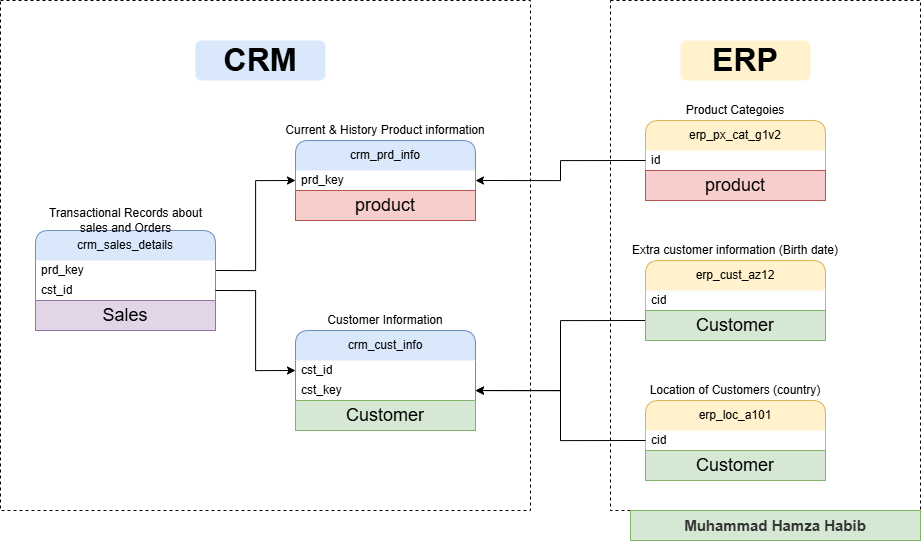

The diagram above was exported from draw.io. Its source (the exported page's mxGraphModel, read from the mxfile embedded in the PNG):
<mxGraphModel dx="1716" dy="1113" grid="1" gridSize="10" guides="1" tooltips="1" connect="1" arrows="1" fold="1" page="1" pageScale="1" pageWidth="1100" pageHeight="850" math="0" shadow="0">
  <root>
    <mxCell id="0" />
    <mxCell id="1" parent="0" />
    <mxCell id="YASwYQKjzJGvtcyn6uTw-1" value="crm_prd_info" style="swimlane;fontStyle=0;childLayout=stackLayout;horizontal=1;startSize=30;horizontalStack=0;resizeParent=1;resizeParentMax=0;resizeLast=0;collapsible=1;marginBottom=0;whiteSpace=wrap;html=1;fillColor=#dae8fc;strokeColor=#6c8ebf;rounded=1;swimlaneLine=0;glass=0;shadow=0;" parent="1" vertex="1">
      <mxGeometry x="375" y="300" width="180" height="80" as="geometry">
        <mxRectangle x="220" y="140" width="60" height="30" as="alternateBounds" />
      </mxGeometry>
    </mxCell>
    <mxCell id="YASwYQKjzJGvtcyn6uTw-5" value="&lt;div style=&quot;text-align: center;&quot;&gt;&lt;span style=&quot;background-color: transparent; color: light-dark(rgb(0, 0, 0), rgb(255, 255, 255));&quot;&gt;prd_key&lt;/span&gt;&lt;/div&gt;" style="text;strokeColor=none;fillColor=none;align=left;verticalAlign=middle;spacingLeft=4;spacingRight=4;overflow=hidden;points=[[0,0.5],[1,0.5]];portConstraint=eastwest;rotatable=0;whiteSpace=wrap;html=1;rounded=1;" parent="YASwYQKjzJGvtcyn6uTw-1" vertex="1">
      <mxGeometry y="30" width="180" height="20" as="geometry" />
    </mxCell>
    <mxCell id="DsGlH6l2NfkA4eU4KVe6-3" value="&lt;font style=&quot;font-size: 18px;&quot;&gt;product&lt;/font&gt;" style="text;html=1;strokeColor=#b85450;fillColor=#f8cecc;align=center;verticalAlign=middle;whiteSpace=wrap;overflow=hidden;rounded=0;" parent="YASwYQKjzJGvtcyn6uTw-1" vertex="1">
      <mxGeometry y="50" width="180" height="30" as="geometry" />
    </mxCell>
    <mxCell id="YASwYQKjzJGvtcyn6uTw-7" value="crm_cust_info" style="swimlane;fontStyle=0;childLayout=stackLayout;horizontal=1;startSize=30;horizontalStack=0;resizeParent=1;resizeParentMax=0;resizeLast=0;collapsible=1;marginBottom=0;whiteSpace=wrap;html=1;fillColor=#dae8fc;strokeColor=#6c8ebf;rounded=1;swimlaneLine=0;glass=0;shadow=0;" parent="1" vertex="1">
      <mxGeometry x="375" y="490" width="180" height="100" as="geometry">
        <mxRectangle x="220" y="140" width="60" height="30" as="alternateBounds" />
      </mxGeometry>
    </mxCell>
    <mxCell id="YASwYQKjzJGvtcyn6uTw-8" value="&lt;div style=&quot;text-align: center;&quot;&gt;&lt;span style=&quot;background-color: transparent; color: light-dark(rgb(0, 0, 0), rgb(255, 255, 255));&quot;&gt;cst_id&lt;/span&gt;&lt;/div&gt;" style="text;strokeColor=none;fillColor=none;align=left;verticalAlign=middle;spacingLeft=4;spacingRight=4;overflow=hidden;points=[[0,0.5],[1,0.5]];portConstraint=eastwest;rotatable=0;whiteSpace=wrap;html=1;rounded=1;" parent="YASwYQKjzJGvtcyn6uTw-7" vertex="1">
      <mxGeometry y="30" width="180" height="20" as="geometry" />
    </mxCell>
    <mxCell id="YASwYQKjzJGvtcyn6uTw-9" value="&lt;div style=&quot;text-align: center;&quot;&gt;&lt;span style=&quot;background-color: transparent; color: light-dark(rgb(0, 0, 0), rgb(255, 255, 255));&quot;&gt;cst_key&lt;/span&gt;&lt;/div&gt;" style="text;strokeColor=none;fillColor=none;align=left;verticalAlign=middle;spacingLeft=4;spacingRight=4;overflow=hidden;points=[[0,0.5],[1,0.5]];portConstraint=eastwest;rotatable=0;whiteSpace=wrap;html=1;rounded=1;" parent="YASwYQKjzJGvtcyn6uTw-7" vertex="1">
      <mxGeometry y="50" width="180" height="20" as="geometry" />
    </mxCell>
    <mxCell id="DsGlH6l2NfkA4eU4KVe6-6" value="&lt;font style=&quot;font-size: 18px;&quot;&gt;Customer&lt;/font&gt;" style="text;html=1;strokeColor=#82b366;fillColor=#d5e8d4;align=center;verticalAlign=middle;whiteSpace=wrap;overflow=hidden;rounded=0;" parent="YASwYQKjzJGvtcyn6uTw-7" vertex="1">
      <mxGeometry y="70" width="180" height="30" as="geometry" />
    </mxCell>
    <mxCell id="YASwYQKjzJGvtcyn6uTw-23" style="edgeStyle=orthogonalEdgeStyle;rounded=0;orthogonalLoop=1;jettySize=auto;html=1;entryX=0;entryY=0.5;entryDx=0;entryDy=0;exitX=1;exitY=0.5;exitDx=0;exitDy=0;" parent="1" source="YASwYQKjzJGvtcyn6uTw-11" target="YASwYQKjzJGvtcyn6uTw-5" edge="1">
      <mxGeometry relative="1" as="geometry" />
    </mxCell>
    <mxCell id="YASwYQKjzJGvtcyn6uTw-10" value="crm_sales_details" style="swimlane;fontStyle=0;childLayout=stackLayout;horizontal=1;startSize=30;horizontalStack=0;resizeParent=1;resizeParentMax=0;resizeLast=0;collapsible=1;marginBottom=0;whiteSpace=wrap;html=1;fillColor=#dae8fc;strokeColor=#6c8ebf;rounded=1;swimlaneLine=0;glass=0;shadow=0;" parent="1" vertex="1">
      <mxGeometry x="115" y="390" width="180" height="100" as="geometry">
        <mxRectangle x="220" y="140" width="60" height="30" as="alternateBounds" />
      </mxGeometry>
    </mxCell>
    <mxCell id="YASwYQKjzJGvtcyn6uTw-11" value="&lt;div style=&quot;text-align: center;&quot;&gt;prd_key&lt;/div&gt;" style="text;strokeColor=none;fillColor=none;align=left;verticalAlign=middle;spacingLeft=4;spacingRight=4;overflow=hidden;points=[[0,0.5],[1,0.5]];portConstraint=eastwest;rotatable=0;whiteSpace=wrap;html=1;rounded=1;" parent="YASwYQKjzJGvtcyn6uTw-10" vertex="1">
      <mxGeometry y="30" width="180" height="20" as="geometry" />
    </mxCell>
    <mxCell id="YASwYQKjzJGvtcyn6uTw-12" value="&lt;div style=&quot;text-align: center;&quot;&gt;&lt;span style=&quot;background-color: transparent; color: light-dark(rgb(0, 0, 0), rgb(255, 255, 255));&quot;&gt;cst_id&lt;/span&gt;&lt;/div&gt;" style="text;strokeColor=none;fillColor=none;align=left;verticalAlign=middle;spacingLeft=4;spacingRight=4;overflow=hidden;points=[[0,0.5],[1,0.5]];portConstraint=eastwest;rotatable=0;whiteSpace=wrap;html=1;rounded=1;" parent="YASwYQKjzJGvtcyn6uTw-10" vertex="1">
      <mxGeometry y="50" width="180" height="20" as="geometry" />
    </mxCell>
    <mxCell id="DsGlH6l2NfkA4eU4KVe6-9" value="&lt;font style=&quot;font-size: 18px;&quot;&gt;Sales&lt;/font&gt;" style="text;html=1;strokeColor=#9673a6;fillColor=#e1d5e7;align=center;verticalAlign=middle;whiteSpace=wrap;overflow=hidden;rounded=0;" parent="YASwYQKjzJGvtcyn6uTw-10" vertex="1">
      <mxGeometry y="70" width="180" height="30" as="geometry" />
    </mxCell>
    <mxCell id="YASwYQKjzJGvtcyn6uTw-13" value="erp_px_cat_g1v2" style="swimlane;fontStyle=0;childLayout=stackLayout;horizontal=1;startSize=30;horizontalStack=0;resizeParent=1;resizeParentMax=0;resizeLast=0;collapsible=1;marginBottom=0;whiteSpace=wrap;html=1;fillColor=#fff2cc;strokeColor=#d6b656;rounded=1;swimlaneLine=0;glass=0;shadow=0;" parent="1" vertex="1">
      <mxGeometry x="725" y="280" width="180" height="80" as="geometry">
        <mxRectangle x="220" y="140" width="60" height="30" as="alternateBounds" />
      </mxGeometry>
    </mxCell>
    <mxCell id="YASwYQKjzJGvtcyn6uTw-14" value="&lt;div style=&quot;text-align: center;&quot;&gt;id&lt;/div&gt;" style="text;strokeColor=none;fillColor=none;align=left;verticalAlign=middle;spacingLeft=4;spacingRight=4;overflow=hidden;points=[[0,0.5],[1,0.5]];portConstraint=eastwest;rotatable=0;whiteSpace=wrap;html=1;rounded=1;" parent="YASwYQKjzJGvtcyn6uTw-13" vertex="1">
      <mxGeometry y="30" width="180" height="20" as="geometry" />
    </mxCell>
    <mxCell id="DsGlH6l2NfkA4eU4KVe6-5" value="&lt;font style=&quot;font-size: 18px;&quot;&gt;product&lt;/font&gt;" style="text;html=1;strokeColor=#b85450;fillColor=#f8cecc;align=center;verticalAlign=middle;whiteSpace=wrap;overflow=hidden;rounded=0;" parent="YASwYQKjzJGvtcyn6uTw-13" vertex="1">
      <mxGeometry y="50" width="180" height="30" as="geometry" />
    </mxCell>
    <mxCell id="YASwYQKjzJGvtcyn6uTw-27" style="edgeStyle=orthogonalEdgeStyle;rounded=0;orthogonalLoop=1;jettySize=auto;html=1;exitX=0;exitY=0.75;exitDx=0;exitDy=0;" parent="1" source="YASwYQKjzJGvtcyn6uTw-16" target="YASwYQKjzJGvtcyn6uTw-9" edge="1">
      <mxGeometry relative="1" as="geometry" />
    </mxCell>
    <mxCell id="YASwYQKjzJGvtcyn6uTw-16" value="erp_cust_az12" style="swimlane;fontStyle=0;childLayout=stackLayout;horizontal=1;startSize=30;horizontalStack=0;resizeParent=1;resizeParentMax=0;resizeLast=0;collapsible=1;marginBottom=0;whiteSpace=wrap;html=1;fillColor=#fff2cc;strokeColor=#d6b656;rounded=1;swimlaneLine=0;glass=0;shadow=0;" parent="1" vertex="1">
      <mxGeometry x="725" y="420" width="180" height="80" as="geometry">
        <mxRectangle x="220" y="140" width="60" height="30" as="alternateBounds" />
      </mxGeometry>
    </mxCell>
    <mxCell id="YASwYQKjzJGvtcyn6uTw-17" value="&lt;div style=&quot;text-align: center;&quot;&gt;&lt;span style=&quot;background-color: transparent; color: light-dark(rgb(0, 0, 0), rgb(255, 255, 255));&quot;&gt;cid&lt;/span&gt;&lt;/div&gt;" style="text;strokeColor=none;fillColor=none;align=left;verticalAlign=middle;spacingLeft=4;spacingRight=4;overflow=hidden;points=[[0,0.5],[1,0.5]];portConstraint=eastwest;rotatable=0;whiteSpace=wrap;html=1;rounded=1;" parent="YASwYQKjzJGvtcyn6uTw-16" vertex="1">
      <mxGeometry y="30" width="180" height="20" as="geometry" />
    </mxCell>
    <mxCell id="DsGlH6l2NfkA4eU4KVe6-8" value="&lt;span style=&quot;font-size: 18px;&quot;&gt;Customer&lt;/span&gt;" style="text;html=1;strokeColor=#82b366;fillColor=#d5e8d4;align=center;verticalAlign=middle;whiteSpace=wrap;overflow=hidden;rounded=0;" parent="YASwYQKjzJGvtcyn6uTw-16" vertex="1">
      <mxGeometry y="50" width="180" height="30" as="geometry" />
    </mxCell>
    <mxCell id="YASwYQKjzJGvtcyn6uTw-19" value="erp_loc_a101" style="swimlane;fontStyle=0;childLayout=stackLayout;horizontal=1;startSize=30;horizontalStack=0;resizeParent=1;resizeParentMax=0;resizeLast=0;collapsible=1;marginBottom=0;whiteSpace=wrap;html=1;fillColor=#fff2cc;strokeColor=#d6b656;rounded=1;swimlaneLine=0;glass=0;shadow=0;" parent="1" vertex="1">
      <mxGeometry x="725" y="560" width="180" height="80" as="geometry">
        <mxRectangle x="220" y="140" width="60" height="30" as="alternateBounds" />
      </mxGeometry>
    </mxCell>
    <mxCell id="YASwYQKjzJGvtcyn6uTw-20" value="&lt;div style=&quot;text-align: center;&quot;&gt;&lt;span style=&quot;background-color: transparent; color: light-dark(rgb(0, 0, 0), rgb(255, 255, 255));&quot;&gt;cid&lt;/span&gt;&lt;/div&gt;" style="text;strokeColor=none;fillColor=none;align=left;verticalAlign=middle;spacingLeft=4;spacingRight=4;overflow=hidden;points=[[0,0.5],[1,0.5]];portConstraint=eastwest;rotatable=0;whiteSpace=wrap;html=1;rounded=1;" parent="YASwYQKjzJGvtcyn6uTw-19" vertex="1">
      <mxGeometry y="30" width="180" height="20" as="geometry" />
    </mxCell>
    <mxCell id="DsGlH6l2NfkA4eU4KVe6-7" value="&lt;span style=&quot;font-size: 18px;&quot;&gt;Customer&lt;/span&gt;" style="text;html=1;strokeColor=#82b366;fillColor=#d5e8d4;align=center;verticalAlign=middle;whiteSpace=wrap;overflow=hidden;rounded=0;" parent="YASwYQKjzJGvtcyn6uTw-19" vertex="1">
      <mxGeometry y="50" width="180" height="30" as="geometry" />
    </mxCell>
    <mxCell id="YASwYQKjzJGvtcyn6uTw-24" style="edgeStyle=orthogonalEdgeStyle;rounded=0;orthogonalLoop=1;jettySize=auto;html=1;exitX=1;exitY=0.5;exitDx=0;exitDy=0;entryX=0;entryY=0.5;entryDx=0;entryDy=0;" parent="1" source="YASwYQKjzJGvtcyn6uTw-12" target="YASwYQKjzJGvtcyn6uTw-8" edge="1">
      <mxGeometry relative="1" as="geometry" />
    </mxCell>
    <mxCell id="YASwYQKjzJGvtcyn6uTw-26" style="edgeStyle=orthogonalEdgeStyle;rounded=0;orthogonalLoop=1;jettySize=auto;html=1;exitX=0;exitY=0.5;exitDx=0;exitDy=0;entryX=1;entryY=0.5;entryDx=0;entryDy=0;" parent="1" source="YASwYQKjzJGvtcyn6uTw-20" target="YASwYQKjzJGvtcyn6uTw-9" edge="1">
      <mxGeometry relative="1" as="geometry" />
    </mxCell>
    <mxCell id="YASwYQKjzJGvtcyn6uTw-28" style="edgeStyle=orthogonalEdgeStyle;rounded=0;orthogonalLoop=1;jettySize=auto;html=1;exitX=0;exitY=0.5;exitDx=0;exitDy=0;entryX=1;entryY=0.5;entryDx=0;entryDy=0;" parent="1" source="YASwYQKjzJGvtcyn6uTw-14" target="YASwYQKjzJGvtcyn6uTw-5" edge="1">
      <mxGeometry relative="1" as="geometry" />
    </mxCell>
    <mxCell id="YASwYQKjzJGvtcyn6uTw-30" value="" style="rounded=0;whiteSpace=wrap;html=1;fillColor=none;dashed=1;" parent="1" vertex="1">
      <mxGeometry x="690" y="160" width="310" height="510" as="geometry" />
    </mxCell>
    <mxCell id="YASwYQKjzJGvtcyn6uTw-31" value="&lt;font style=&quot;font-size: 32px;&quot;&gt;&lt;b style=&quot;&quot;&gt;CRM&lt;/b&gt;&lt;/font&gt;" style="rounded=1;whiteSpace=wrap;html=1;fillColor=#dae8fc;strokeColor=none;" parent="1" vertex="1">
      <mxGeometry x="275" y="200" width="130" height="40" as="geometry" />
    </mxCell>
    <mxCell id="YASwYQKjzJGvtcyn6uTw-32" value="&lt;font style=&quot;font-size: 32px;&quot;&gt;&lt;b style=&quot;&quot;&gt;ERP&lt;/b&gt;&lt;/font&gt;" style="rounded=1;whiteSpace=wrap;html=1;fillColor=#fff2cc;strokeColor=none;" parent="1" vertex="1">
      <mxGeometry x="760" y="200" width="130" height="40" as="geometry" />
    </mxCell>
    <mxCell id="YASwYQKjzJGvtcyn6uTw-34" value="Product Categoies" style="text;html=1;whiteSpace=wrap;strokeColor=none;fillColor=none;align=center;verticalAlign=middle;rounded=0;" parent="1" vertex="1">
      <mxGeometry x="750" y="260" width="130" height="20" as="geometry" />
    </mxCell>
    <mxCell id="YASwYQKjzJGvtcyn6uTw-35" value="Extra customer information (Birth date)" style="text;html=1;whiteSpace=wrap;strokeColor=none;fillColor=none;align=center;verticalAlign=middle;rounded=0;" parent="1" vertex="1">
      <mxGeometry x="695" y="400" width="240" height="20" as="geometry" />
    </mxCell>
    <mxCell id="YASwYQKjzJGvtcyn6uTw-36" value="Location of Customers (country)" style="text;html=1;whiteSpace=wrap;strokeColor=none;fillColor=none;align=center;verticalAlign=middle;rounded=0;" parent="1" vertex="1">
      <mxGeometry x="725" y="540" width="180" height="20" as="geometry" />
    </mxCell>
    <mxCell id="YASwYQKjzJGvtcyn6uTw-37" value="Customer Information" style="text;html=1;whiteSpace=wrap;strokeColor=none;fillColor=none;align=center;verticalAlign=middle;rounded=0;" parent="1" vertex="1">
      <mxGeometry x="400" y="470" width="130" height="20" as="geometry" />
    </mxCell>
    <mxCell id="YASwYQKjzJGvtcyn6uTw-38" value="Current &amp;amp; History Product information" style="text;html=1;whiteSpace=wrap;strokeColor=none;fillColor=none;align=center;verticalAlign=middle;rounded=0;" parent="1" vertex="1">
      <mxGeometry x="355" y="280" width="220" height="20" as="geometry" />
    </mxCell>
    <mxCell id="YASwYQKjzJGvtcyn6uTw-39" value="Transactional Records about sales and Orders" style="text;html=1;whiteSpace=wrap;strokeColor=none;fillColor=none;align=center;verticalAlign=middle;rounded=0;" parent="1" vertex="1">
      <mxGeometry x="117.5" y="370" width="175" height="20" as="geometry" />
    </mxCell>
    <mxCell id="DsGlH6l2NfkA4eU4KVe6-1" value="&lt;font style=&quot;font-size: 15px; color: rgb(51, 51, 51);&quot;&gt;&lt;b style=&quot;&quot;&gt;Muhammad Hamza Habib&lt;/b&gt;&lt;/font&gt;" style="text;html=1;whiteSpace=wrap;align=center;verticalAlign=middle;rounded=0;fillColor=#d5e8d4;strokeColor=#82b366;gradientColor=none;" parent="1" vertex="1">
      <mxGeometry x="710" y="670" width="290" height="30" as="geometry" />
    </mxCell>
    <mxCell id="YASwYQKjzJGvtcyn6uTw-29" value="" style="rounded=0;whiteSpace=wrap;html=1;fillColor=none;dashed=1;" parent="1" vertex="1">
      <mxGeometry x="80" y="160" width="530" height="510" as="geometry" />
    </mxCell>
  </root>
</mxGraphModel>